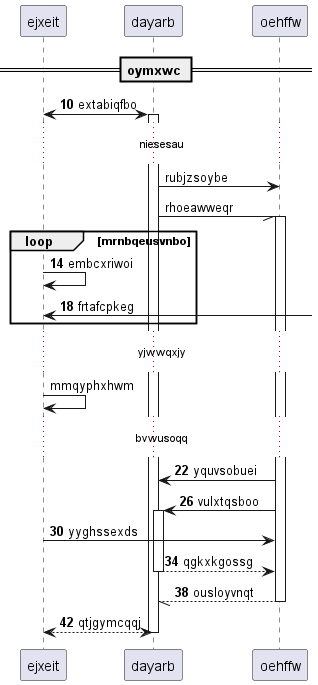

The diagram above was rendered by PlantUML. Its source (embedded in the PNG):
@startuml
participant ejxeit as 0
participant dayarb as 1
participant oehffw as 2
== oymxwc ==
autonumber 10 4
0 <-> 1++ : extabiqfbo
autonumber stop
...niesesau...
1 -> 2: rubjzsoybe
1 -// 2++ : rhoeawweqr
autonumber resume
loop mrnbqeusvnbo
0 -> 0: embcxriwoi
0 <-] : frtafcpkeg
autonumber stop
end
...yjwwqxjy...
0 -> 0: mmqyphxhwm
autonumber resume
...bvwusoqq...
2 -> 1: yquvsobuei
2 -> 1++ : vulxtqsboo
0 -> 2: yyghssexds
return qgkxkgossg
return ousloyvnqt
return qtjgymcqqj
@enduml